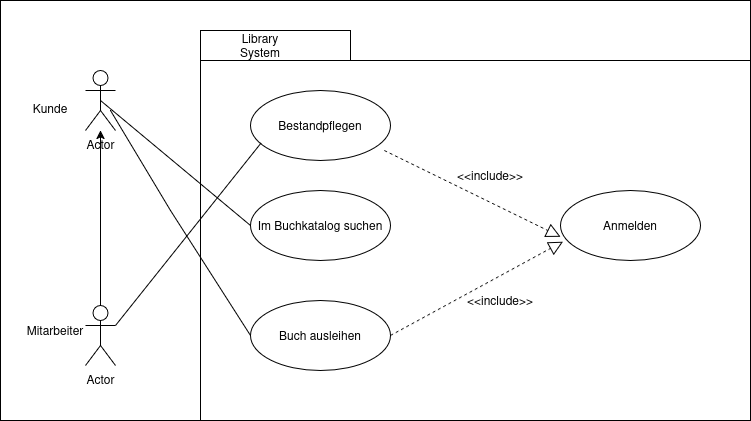

The diagram above was exported from draw.io. Its source (the exported page's mxGraphModel, read from the mxfile embedded in the PNG):
<mxGraphModel dx="1466" dy="588" grid="1" gridSize="10" guides="0" tooltips="1" connect="0" arrows="0" fold="1" page="1" pageScale="1" pageWidth="827" pageHeight="1169" background="light-dark(#ffffff, #1c71d8)" math="0" shadow="0">
  <root>
    <object label="" id="0">
      <mxCell />
    </object>
    <mxCell id="1" parent="0" />
    <mxCell id="r4RwWKt6zWXEbiGNDgBk-1" parent="1" style="rounded=0;whiteSpace=wrap;html=1;fillColor=light-dark(#FFFFFF,#7EA6E0);" value="" vertex="1">
      <mxGeometry height="420" width="750" y="10" as="geometry" />
    </mxCell>
    <mxCell id="mMSsc35NV4R4S_n29R7S-12" parent="1" style="shape=folder;fontStyle=1;spacingTop=10;tabWidth=150;tabHeight=30;tabPosition=left;html=1;whiteSpace=wrap;fillColor=light-dark(#FFFFFF,#3333FF);" value="" vertex="1">
      <mxGeometry height="390" width="550" x="200" y="40" as="geometry" />
    </mxCell>
    <mxCell id="mMSsc35NV4R4S_n29R7S-8" edge="1" parent="1" source="mMSsc35NV4R4S_n29R7S-2" style="edgeStyle=orthogonalEdgeStyle;rounded=0;orthogonalLoop=1;jettySize=auto;html=1;" target="mMSsc35NV4R4S_n29R7S-7" value="">
      <mxGeometry relative="1" as="geometry" />
    </mxCell>
    <mxCell id="mMSsc35NV4R4S_n29R7S-2" parent="1" style="shape=umlActor;verticalLabelPosition=bottom;verticalAlign=top;html=1;fillColor=light-dark(#FFFFFF,#7EA6E0);" value="Actor" vertex="1">
      <mxGeometry height="60" width="30" x="85" y="315" as="geometry" />
    </mxCell>
    <mxCell id="mMSsc35NV4R4S_n29R7S-3" parent="1" style="ellipse;whiteSpace=wrap;html=1;fillColor=light-dark(#FFFFFF,#7EA6E0);" value="Bestandpflegen" vertex="1">
      <mxGeometry height="70" width="140" x="250" y="100" as="geometry" />
    </mxCell>
    <mxCell id="mMSsc35NV4R4S_n29R7S-4" parent="1" style="ellipse;whiteSpace=wrap;html=1;fillColor=light-dark(#FFFFFF,#7EA6E0);" value="Im Buchkatalog suchen" vertex="1">
      <mxGeometry height="70" width="140" x="250" y="200" as="geometry" />
    </mxCell>
    <mxCell id="mMSsc35NV4R4S_n29R7S-7" parent="1" style="shape=umlActor;verticalLabelPosition=bottom;verticalAlign=top;html=1;fillColor=light-dark(#FFFFFF,#7EA6E0);" value="Actor" vertex="1">
      <mxGeometry height="60" width="30" x="85" y="80" as="geometry" />
    </mxCell>
    <mxCell id="mMSsc35NV4R4S_n29R7S-9" parent="1" style="text;html=1;whiteSpace=wrap;strokeColor=none;fillColor=none;align=center;verticalAlign=middle;rounded=0;" value="Mitarbeiter" vertex="1">
      <mxGeometry height="30" width="60" x="25" y="325" as="geometry" />
    </mxCell>
    <mxCell id="mMSsc35NV4R4S_n29R7S-10" parent="1" style="text;html=1;whiteSpace=wrap;strokeColor=none;fillColor=none;align=center;verticalAlign=middle;rounded=0;" value="&lt;div&gt;Kunde&lt;/div&gt;&lt;div&gt;&lt;br&gt;&lt;/div&gt;" vertex="1">
      <mxGeometry height="30" width="60" x="20" y="110" as="geometry" />
    </mxCell>
    <mxCell id="mMSsc35NV4R4S_n29R7S-11" parent="1" style="ellipse;whiteSpace=wrap;html=1;fillColor=light-dark(#FFFFFF,#7EA6E0);" value="Buch ausleihen" vertex="1">
      <mxGeometry height="70" width="140" x="250" y="310" as="geometry" />
    </mxCell>
    <mxCell id="mMSsc35NV4R4S_n29R7S-16" parent="1" style="text;html=1;whiteSpace=wrap;strokeColor=none;fillColor=none;align=center;verticalAlign=middle;rounded=0;" value="Library System" vertex="1">
      <mxGeometry height="30" width="60" x="230" y="40" as="geometry" />
    </mxCell>
    <mxCell id="mMSsc35NV4R4S_n29R7S-17" parent="1" style="ellipse;whiteSpace=wrap;html=1;fillColor=light-dark(#FFFFFF,#7EA6E0);" value="Anmelden" vertex="1">
      <mxGeometry height="70" width="140" x="560" y="200" as="geometry" />
    </mxCell>
    <mxCell id="mMSsc35NV4R4S_n29R7S-18" edge="1" parent="1" style="endArrow=block;dashed=1;endFill=0;endSize=12;html=1;rounded=0;entryX=0.044;entryY=0.303;entryDx=0;entryDy=0;entryPerimeter=0;exitX=1;exitY=0.5;exitDx=0;exitDy=0;" value="">
      <mxGeometry relative="1" width="160" as="geometry">
        <mxPoint x="383.84" y="160" as="sourcePoint" />
        <mxPoint x="560.0000000000001" y="246.21000000000004" as="targetPoint" />
      </mxGeometry>
    </mxCell>
    <mxCell id="mMSsc35NV4R4S_n29R7S-19" edge="1" parent="1" source="mMSsc35NV4R4S_n29R7S-11" style="endArrow=block;dashed=1;endFill=0;endSize=12;html=1;rounded=0;exitX=1;exitY=0.5;exitDx=0;exitDy=0;entryX=0.018;entryY=0.73;entryDx=0;entryDy=0;entryPerimeter=0;" target="mMSsc35NV4R4S_n29R7S-17" value="">
      <mxGeometry relative="1" width="160" as="geometry">
        <mxPoint x="590" y="239.99684210526317" as="sourcePoint" />
        <mxPoint x="410" y="325.26" as="targetPoint" />
      </mxGeometry>
    </mxCell>
    <mxCell id="mMSsc35NV4R4S_n29R7S-20" parent="1" style="text;html=1;whiteSpace=wrap;strokeColor=none;fillColor=none;align=center;verticalAlign=middle;rounded=0;" value="&amp;lt;&amp;lt;include&amp;gt;&amp;gt;" vertex="1">
      <mxGeometry height="30" width="60" x="470" y="295" as="geometry" />
    </mxCell>
    <mxCell id="mMSsc35NV4R4S_n29R7S-21" parent="1" style="text;html=1;whiteSpace=wrap;strokeColor=none;fillColor=none;align=center;verticalAlign=middle;rounded=0;" value="&amp;lt;&amp;lt;include&amp;gt;&amp;gt;" vertex="1">
      <mxGeometry height="30" width="60" x="460" y="170" as="geometry" />
    </mxCell>
    <mxCell id="mMSsc35NV4R4S_n29R7S-31" edge="1" parent="1" source="mMSsc35NV4R4S_n29R7S-2" style="endArrow=none;html=1;rounded=0;exitX=1;exitY=0.3333333333333333;exitDx=0;exitDy=0;exitPerimeter=0;entryX=0.076;entryY=0.749;entryDx=0;entryDy=0;entryPerimeter=0;" target="mMSsc35NV4R4S_n29R7S-3" value="">
      <mxGeometry height="50" relative="1" width="50" as="geometry">
        <mxPoint x="130" y="210" as="sourcePoint" />
        <mxPoint x="180" y="160" as="targetPoint" />
      </mxGeometry>
    </mxCell>
    <mxCell id="mMSsc35NV4R4S_n29R7S-32" edge="1" parent="1" source="mMSsc35NV4R4S_n29R7S-7" style="endArrow=none;html=1;rounded=0;exitX=0.5;exitY=0.5;exitDx=0;exitDy=0;exitPerimeter=0;entryX=0;entryY=0.5;entryDx=0;entryDy=0;" target="mMSsc35NV4R4S_n29R7S-4" value="">
      <mxGeometry height="50" relative="1" width="50" as="geometry">
        <mxPoint x="40" y="283" as="sourcePoint" />
        <mxPoint x="186" y="100" as="targetPoint" />
      </mxGeometry>
    </mxCell>
    <mxCell id="mMSsc35NV4R4S_n29R7S-33" edge="1" parent="1" style="endArrow=none;html=1;rounded=0;exitX=0.5;exitY=0.5;exitDx=0;exitDy=0;exitPerimeter=0;entryX=0;entryY=0.5;entryDx=0;entryDy=0;" target="mMSsc35NV4R4S_n29R7S-11" value="">
      <mxGeometry height="50" relative="1" width="50" as="geometry">
        <Array as="points">
          <mxPoint x="170" y="220" />
        </Array>
        <mxPoint x="110" y="120" as="sourcePoint" />
        <mxPoint x="260" y="245" as="targetPoint" />
      </mxGeometry>
    </mxCell>
  </root>
</mxGraphModel>